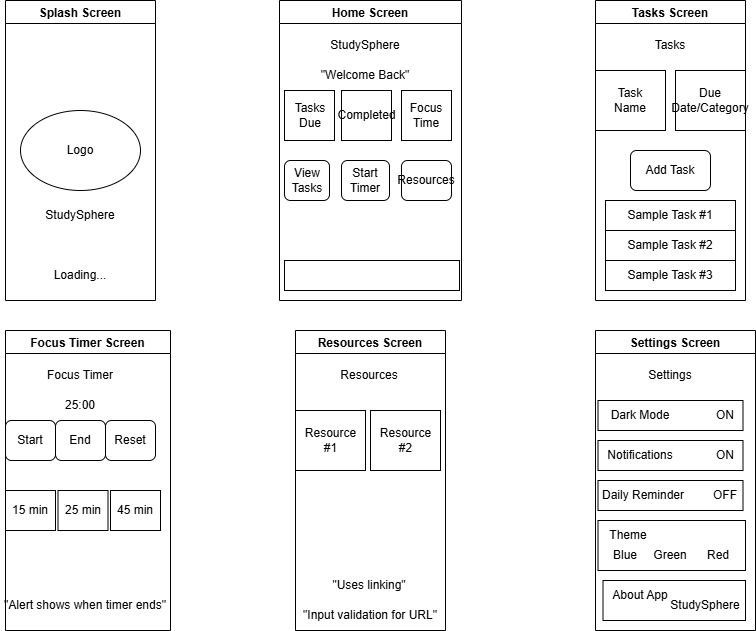

The diagram above was exported from draw.io. Its source (the exported page's mxGraphModel, read from the mxfile embedded in the PNG):
<mxGraphModel dx="1452" dy="638" grid="1" gridSize="10" guides="1" tooltips="1" connect="1" arrows="1" fold="1" page="1" pageScale="1" pageWidth="850" pageHeight="1100" math="0" shadow="0">
  <root>
    <mxCell id="0" />
    <mxCell id="1" parent="0" />
    <mxCell id="Vl3jEohemu_FGISFLUCH-1" parent="1" style="swimlane;" value="Splash Screen" vertex="1">
      <mxGeometry height="300" width="150" x="60" y="20" as="geometry" />
    </mxCell>
    <mxCell id="Vl3jEohemu_FGISFLUCH-7" parent="Vl3jEohemu_FGISFLUCH-1" style="ellipse;whiteSpace=wrap;html=1;" value="" vertex="1">
      <mxGeometry height="80" width="120" x="15" y="110" as="geometry" />
    </mxCell>
    <mxCell id="Vl3jEohemu_FGISFLUCH-8" parent="Vl3jEohemu_FGISFLUCH-1" style="text;html=1;whiteSpace=wrap;strokeColor=none;fillColor=none;align=center;verticalAlign=middle;rounded=0;" value="Logo" vertex="1">
      <mxGeometry height="30" width="60" x="45" y="135" as="geometry" />
    </mxCell>
    <mxCell id="Vl3jEohemu_FGISFLUCH-9" parent="Vl3jEohemu_FGISFLUCH-1" style="text;html=1;whiteSpace=wrap;strokeColor=none;fillColor=none;align=center;verticalAlign=middle;rounded=0;" value="StudySphere" vertex="1">
      <mxGeometry height="30" width="60" x="45" y="200" as="geometry" />
    </mxCell>
    <mxCell id="Vl3jEohemu_FGISFLUCH-12" parent="Vl3jEohemu_FGISFLUCH-1" style="text;html=1;whiteSpace=wrap;strokeColor=none;fillColor=none;align=center;verticalAlign=middle;rounded=0;" value="Loading..." vertex="1">
      <mxGeometry height="30" width="60" x="45" y="260" as="geometry" />
    </mxCell>
    <mxCell id="Vl3jEohemu_FGISFLUCH-2" parent="1" style="swimlane;" value="Home Screen" vertex="1">
      <mxGeometry height="300" width="182" x="334" y="20" as="geometry" />
    </mxCell>
    <mxCell id="Vl3jEohemu_FGISFLUCH-13" parent="Vl3jEohemu_FGISFLUCH-2" style="text;html=1;whiteSpace=wrap;strokeColor=none;fillColor=none;align=center;verticalAlign=middle;rounded=0;" value="StudySphere" vertex="1">
      <mxGeometry height="30" width="60" x="56" y="30" as="geometry" />
    </mxCell>
    <mxCell id="Vl3jEohemu_FGISFLUCH-14" parent="Vl3jEohemu_FGISFLUCH-2" style="text;html=1;whiteSpace=wrap;strokeColor=none;fillColor=none;align=center;verticalAlign=middle;rounded=0;" value="&quot;Welcome Back&quot;" vertex="1">
      <mxGeometry height="30" width="100" x="36" y="60" as="geometry" />
    </mxCell>
    <mxCell id="Vl3jEohemu_FGISFLUCH-15" parent="Vl3jEohemu_FGISFLUCH-2" style="whiteSpace=wrap;html=1;aspect=fixed;" value="" vertex="1">
      <mxGeometry height="50" width="50" x="5" y="90" as="geometry" />
    </mxCell>
    <mxCell id="Vl3jEohemu_FGISFLUCH-16" parent="Vl3jEohemu_FGISFLUCH-2" style="whiteSpace=wrap;html=1;aspect=fixed;" value="" vertex="1">
      <mxGeometry height="50" width="50" x="62" y="90" as="geometry" />
    </mxCell>
    <mxCell id="Vl3jEohemu_FGISFLUCH-17" parent="Vl3jEohemu_FGISFLUCH-2" style="whiteSpace=wrap;html=1;aspect=fixed;" value="" vertex="1">
      <mxGeometry height="50" width="50" x="122" y="90" as="geometry" />
    </mxCell>
    <mxCell id="Vl3jEohemu_FGISFLUCH-18" parent="Vl3jEohemu_FGISFLUCH-2" style="text;html=1;whiteSpace=wrap;strokeColor=none;fillColor=none;align=center;verticalAlign=middle;rounded=0;" value="Tasks Due" vertex="1">
      <mxGeometry height="30" width="58" x="2" y="100" as="geometry" />
    </mxCell>
    <mxCell id="Vl3jEohemu_FGISFLUCH-19" parent="Vl3jEohemu_FGISFLUCH-2" style="text;html=1;whiteSpace=wrap;strokeColor=none;fillColor=none;align=center;verticalAlign=middle;rounded=0;" value="Completed" vertex="1">
      <mxGeometry height="30" width="45" x="65" y="100" as="geometry" />
    </mxCell>
    <mxCell id="Vl3jEohemu_FGISFLUCH-20" parent="Vl3jEohemu_FGISFLUCH-2" style="text;html=1;whiteSpace=wrap;strokeColor=none;fillColor=none;align=center;verticalAlign=middle;rounded=0;" value="Focus Time" vertex="1">
      <mxGeometry height="30" width="60" x="117" y="100" as="geometry" />
    </mxCell>
    <mxCell id="Vl3jEohemu_FGISFLUCH-21" parent="Vl3jEohemu_FGISFLUCH-2" style="rounded=1;whiteSpace=wrap;html=1;" value="" vertex="1">
      <mxGeometry height="40" width="45" x="5" y="160" as="geometry" />
    </mxCell>
    <mxCell id="Vl3jEohemu_FGISFLUCH-23" parent="Vl3jEohemu_FGISFLUCH-2" style="rounded=1;whiteSpace=wrap;html=1;" value="" vertex="1">
      <mxGeometry height="40" width="48" x="62" y="160" as="geometry" />
    </mxCell>
    <mxCell id="Vl3jEohemu_FGISFLUCH-24" parent="Vl3jEohemu_FGISFLUCH-2" style="rounded=1;whiteSpace=wrap;html=1;" value="" vertex="1">
      <mxGeometry height="40" width="50" x="122" y="160" as="geometry" />
    </mxCell>
    <mxCell id="Vl3jEohemu_FGISFLUCH-25" parent="Vl3jEohemu_FGISFLUCH-2" style="text;html=1;whiteSpace=wrap;strokeColor=none;fillColor=none;align=center;verticalAlign=middle;rounded=0;" value="View Tasks" vertex="1">
      <mxGeometry height="30" width="60" x="-2.5" y="165" as="geometry" />
    </mxCell>
    <mxCell id="Vl3jEohemu_FGISFLUCH-26" parent="Vl3jEohemu_FGISFLUCH-2" style="text;html=1;whiteSpace=wrap;strokeColor=none;fillColor=none;align=center;verticalAlign=middle;rounded=0;" value="Start Timer" vertex="1">
      <mxGeometry height="30" width="60" x="56" y="165" as="geometry" />
    </mxCell>
    <mxCell id="Vl3jEohemu_FGISFLUCH-27" parent="Vl3jEohemu_FGISFLUCH-2" style="text;html=1;whiteSpace=wrap;strokeColor=none;fillColor=none;align=center;verticalAlign=middle;rounded=0;" value="Resources" vertex="1">
      <mxGeometry height="25" width="28" x="133" y="167.5" as="geometry" />
    </mxCell>
    <mxCell id="Vl3jEohemu_FGISFLUCH-28" parent="Vl3jEohemu_FGISFLUCH-2" style="rounded=0;whiteSpace=wrap;html=1;" value="" vertex="1">
      <mxGeometry height="30" width="175" x="5" y="260" as="geometry" />
    </mxCell>
    <mxCell id="Vl3jEohemu_FGISFLUCH-3" parent="1" style="swimlane;" value="Tasks Screen" vertex="1">
      <mxGeometry height="300" width="150" x="650" y="20" as="geometry" />
    </mxCell>
    <mxCell id="Vl3jEohemu_FGISFLUCH-29" parent="Vl3jEohemu_FGISFLUCH-3" style="text;html=1;whiteSpace=wrap;strokeColor=none;fillColor=none;align=center;verticalAlign=middle;rounded=0;" value="Tasks" vertex="1">
      <mxGeometry height="30" width="60" x="45" y="30" as="geometry" />
    </mxCell>
    <mxCell id="Vl3jEohemu_FGISFLUCH-30" parent="Vl3jEohemu_FGISFLUCH-3" style="rounded=0;whiteSpace=wrap;html=1;" value="" vertex="1">
      <mxGeometry height="60" width="70" y="70" as="geometry" />
    </mxCell>
    <mxCell id="Vl3jEohemu_FGISFLUCH-31" parent="Vl3jEohemu_FGISFLUCH-3" style="rounded=0;whiteSpace=wrap;html=1;" value="" vertex="1">
      <mxGeometry height="60" width="70" x="80" y="70" as="geometry" />
    </mxCell>
    <mxCell id="Vl3jEohemu_FGISFLUCH-32" parent="Vl3jEohemu_FGISFLUCH-3" style="text;html=1;whiteSpace=wrap;strokeColor=none;fillColor=none;align=center;verticalAlign=middle;rounded=0;" value="Task Name" vertex="1">
      <mxGeometry height="30" width="60" x="5" y="85" as="geometry" />
    </mxCell>
    <mxCell id="Vl3jEohemu_FGISFLUCH-33" parent="Vl3jEohemu_FGISFLUCH-3" style="text;html=1;whiteSpace=wrap;strokeColor=none;fillColor=none;align=center;verticalAlign=middle;rounded=0;" value="Due Date/Category" vertex="1">
      <mxGeometry height="25" width="40" x="95" y="87.5" as="geometry" />
    </mxCell>
    <mxCell id="Vl3jEohemu_FGISFLUCH-34" parent="Vl3jEohemu_FGISFLUCH-3" style="rounded=1;whiteSpace=wrap;html=1;" value="" vertex="1">
      <mxGeometry height="40" width="80" x="35" y="150" as="geometry" />
    </mxCell>
    <mxCell id="Vl3jEohemu_FGISFLUCH-35" parent="Vl3jEohemu_FGISFLUCH-3" style="text;html=1;whiteSpace=wrap;strokeColor=none;fillColor=none;align=center;verticalAlign=middle;rounded=0;" value="Add Task" vertex="1">
      <mxGeometry height="30" width="60" x="45" y="155" as="geometry" />
    </mxCell>
    <mxCell id="Vl3jEohemu_FGISFLUCH-36" parent="Vl3jEohemu_FGISFLUCH-3" style="rounded=0;whiteSpace=wrap;html=1;" value="" vertex="1">
      <mxGeometry height="30" width="130" x="10" y="200" as="geometry" />
    </mxCell>
    <mxCell id="Vl3jEohemu_FGISFLUCH-37" parent="Vl3jEohemu_FGISFLUCH-3" style="rounded=0;whiteSpace=wrap;html=1;" value="" vertex="1">
      <mxGeometry height="30" width="130" x="10" y="230" as="geometry" />
    </mxCell>
    <mxCell id="Vl3jEohemu_FGISFLUCH-38" parent="Vl3jEohemu_FGISFLUCH-3" style="rounded=0;whiteSpace=wrap;html=1;" value="" vertex="1">
      <mxGeometry height="30" width="130" x="10" y="260" as="geometry" />
    </mxCell>
    <mxCell id="Vl3jEohemu_FGISFLUCH-39" parent="Vl3jEohemu_FGISFLUCH-3" style="text;html=1;whiteSpace=wrap;strokeColor=none;fillColor=none;align=center;verticalAlign=middle;rounded=0;" value="Sample Task #1" vertex="1">
      <mxGeometry height="20" width="100" x="25" y="205" as="geometry" />
    </mxCell>
    <mxCell id="Vl3jEohemu_FGISFLUCH-40" parent="Vl3jEohemu_FGISFLUCH-3" style="text;html=1;whiteSpace=wrap;strokeColor=none;fillColor=none;align=center;verticalAlign=middle;rounded=0;" value="Sample Task #2" vertex="1">
      <mxGeometry height="30" width="100" x="25" y="230" as="geometry" />
    </mxCell>
    <mxCell id="Vl3jEohemu_FGISFLUCH-41" parent="Vl3jEohemu_FGISFLUCH-3" style="text;html=1;whiteSpace=wrap;strokeColor=none;fillColor=none;align=center;verticalAlign=middle;rounded=0;" value="Sample Task #3" vertex="1">
      <mxGeometry height="20" width="100" x="25" y="265" as="geometry" />
    </mxCell>
    <mxCell id="Vl3jEohemu_FGISFLUCH-4" parent="1" style="swimlane;" value="Focus Timer Screen" vertex="1">
      <mxGeometry height="300" width="165" x="60" y="350" as="geometry" />
    </mxCell>
    <mxCell id="Vl3jEohemu_FGISFLUCH-42" parent="Vl3jEohemu_FGISFLUCH-4" style="text;html=1;whiteSpace=wrap;strokeColor=none;fillColor=none;align=center;verticalAlign=middle;rounded=0;" value="Focus Timer" vertex="1">
      <mxGeometry height="30" width="70" x="40" y="30" as="geometry" />
    </mxCell>
    <mxCell id="Vl3jEohemu_FGISFLUCH-43" parent="Vl3jEohemu_FGISFLUCH-4" style="text;html=1;whiteSpace=wrap;strokeColor=none;fillColor=none;align=center;verticalAlign=middle;rounded=0;" value="25:00" vertex="1">
      <mxGeometry height="30" width="60" x="45" y="60" as="geometry" />
    </mxCell>
    <mxCell id="Vl3jEohemu_FGISFLUCH-44" parent="Vl3jEohemu_FGISFLUCH-4" style="rounded=1;whiteSpace=wrap;html=1;" value="" vertex="1">
      <mxGeometry height="40" width="50" y="90" as="geometry" />
    </mxCell>
    <mxCell id="Vl3jEohemu_FGISFLUCH-45" parent="Vl3jEohemu_FGISFLUCH-4" style="text;html=1;whiteSpace=wrap;strokeColor=none;fillColor=none;align=center;verticalAlign=middle;rounded=0;" value="Start" vertex="1">
      <mxGeometry height="30" width="60" x="-5" y="95" as="geometry" />
    </mxCell>
    <mxCell id="Vl3jEohemu_FGISFLUCH-47" parent="Vl3jEohemu_FGISFLUCH-4" style="rounded=1;whiteSpace=wrap;html=1;" value="" vertex="1">
      <mxGeometry height="40" width="50" x="50" y="90" as="geometry" />
    </mxCell>
    <mxCell id="Vl3jEohemu_FGISFLUCH-46" parent="Vl3jEohemu_FGISFLUCH-4" style="rounded=1;whiteSpace=wrap;html=1;" value="" vertex="1">
      <mxGeometry height="40" width="50" x="100" y="90" as="geometry" />
    </mxCell>
    <mxCell id="Vl3jEohemu_FGISFLUCH-48" parent="Vl3jEohemu_FGISFLUCH-4" style="text;html=1;whiteSpace=wrap;strokeColor=none;fillColor=none;align=center;verticalAlign=middle;rounded=0;" value="End" vertex="1">
      <mxGeometry height="30" width="60" x="45" y="95" as="geometry" />
    </mxCell>
    <mxCell id="Vl3jEohemu_FGISFLUCH-49" parent="Vl3jEohemu_FGISFLUCH-4" style="text;html=1;whiteSpace=wrap;strokeColor=none;fillColor=none;align=center;verticalAlign=middle;rounded=0;" value="Reset" vertex="1">
      <mxGeometry height="30" width="60" x="95" y="95" as="geometry" />
    </mxCell>
    <mxCell id="Vl3jEohemu_FGISFLUCH-50" parent="Vl3jEohemu_FGISFLUCH-4" style="rounded=0;whiteSpace=wrap;html=1;" value="" vertex="1">
      <mxGeometry height="40" width="50" y="160" as="geometry" />
    </mxCell>
    <mxCell id="Vl3jEohemu_FGISFLUCH-52" parent="Vl3jEohemu_FGISFLUCH-4" style="rounded=0;whiteSpace=wrap;html=1;" value="" vertex="1">
      <mxGeometry height="40" width="50" x="52.5" y="160" as="geometry" />
    </mxCell>
    <mxCell id="Vl3jEohemu_FGISFLUCH-51" parent="Vl3jEohemu_FGISFLUCH-4" style="rounded=0;whiteSpace=wrap;html=1;" value="" vertex="1">
      <mxGeometry height="40" width="50" x="105" y="160" as="geometry" />
    </mxCell>
    <mxCell id="Vl3jEohemu_FGISFLUCH-53" parent="Vl3jEohemu_FGISFLUCH-4" style="text;html=1;whiteSpace=wrap;strokeColor=none;fillColor=none;align=center;verticalAlign=middle;rounded=0;" value="15 min" vertex="1">
      <mxGeometry height="30" width="60" x="-5" y="165" as="geometry" />
    </mxCell>
    <mxCell id="Vl3jEohemu_FGISFLUCH-54" parent="Vl3jEohemu_FGISFLUCH-4" style="text;html=1;whiteSpace=wrap;strokeColor=none;fillColor=none;align=center;verticalAlign=middle;rounded=0;" value="25 min" vertex="1">
      <mxGeometry height="30" width="60" x="47.5" y="165" as="geometry" />
    </mxCell>
    <mxCell id="Vl3jEohemu_FGISFLUCH-55" parent="Vl3jEohemu_FGISFLUCH-4" style="text;html=1;whiteSpace=wrap;strokeColor=none;fillColor=none;align=center;verticalAlign=middle;rounded=0;" value="45 min" vertex="1">
      <mxGeometry height="30" width="60" x="100" y="165" as="geometry" />
    </mxCell>
    <mxCell id="Vl3jEohemu_FGISFLUCH-56" parent="Vl3jEohemu_FGISFLUCH-4" style="text;html=1;whiteSpace=wrap;strokeColor=none;fillColor=none;align=center;verticalAlign=middle;rounded=0;" value="&quot;Alert shows when timer ends&quot;" vertex="1">
      <mxGeometry height="30" width="170" x="-5" y="260" as="geometry" />
    </mxCell>
    <mxCell id="Vl3jEohemu_FGISFLUCH-5" parent="1" style="swimlane;" value="Resources Screen" vertex="1">
      <mxGeometry height="300" width="150" x="350" y="350" as="geometry" />
    </mxCell>
    <mxCell id="Vl3jEohemu_FGISFLUCH-57" parent="Vl3jEohemu_FGISFLUCH-5" style="text;html=1;whiteSpace=wrap;strokeColor=none;fillColor=none;align=center;verticalAlign=middle;rounded=0;" value="Resources" vertex="1">
      <mxGeometry height="30" width="60" x="44" y="30" as="geometry" />
    </mxCell>
    <mxCell id="Vl3jEohemu_FGISFLUCH-58" parent="Vl3jEohemu_FGISFLUCH-5" style="rounded=0;whiteSpace=wrap;html=1;" value="" vertex="1">
      <mxGeometry height="60" width="70" y="80" as="geometry" />
    </mxCell>
    <mxCell id="Vl3jEohemu_FGISFLUCH-59" parent="Vl3jEohemu_FGISFLUCH-5" style="rounded=0;whiteSpace=wrap;html=1;" value="" vertex="1">
      <mxGeometry height="60" width="70" x="75" y="80" as="geometry" />
    </mxCell>
    <mxCell id="Vl3jEohemu_FGISFLUCH-60" parent="Vl3jEohemu_FGISFLUCH-5" style="text;html=1;whiteSpace=wrap;strokeColor=none;fillColor=none;align=center;verticalAlign=middle;rounded=0;" value="Resource #1" vertex="1">
      <mxGeometry height="25" width="45" x="12.5" y="97.5" as="geometry" />
    </mxCell>
    <mxCell id="Vl3jEohemu_FGISFLUCH-61" parent="Vl3jEohemu_FGISFLUCH-5" style="text;html=1;whiteSpace=wrap;strokeColor=none;fillColor=none;align=center;verticalAlign=middle;rounded=0;" value="Resource #2" vertex="1">
      <mxGeometry height="25" width="45" x="87.5" y="97.5" as="geometry" />
    </mxCell>
    <mxCell id="Vl3jEohemu_FGISFLUCH-62" parent="Vl3jEohemu_FGISFLUCH-5" style="text;html=1;whiteSpace=wrap;strokeColor=none;fillColor=none;align=center;verticalAlign=middle;rounded=0;" value="&quot;Uses linking&quot;" vertex="1">
      <mxGeometry height="30" width="80" x="34" y="240" as="geometry" />
    </mxCell>
    <mxCell id="Vl3jEohemu_FGISFLUCH-63" parent="Vl3jEohemu_FGISFLUCH-5" style="text;html=1;whiteSpace=wrap;strokeColor=none;fillColor=none;align=center;verticalAlign=middle;rounded=0;" value="&quot;Input validation for URL&quot;" vertex="1">
      <mxGeometry height="30" width="140" x="5" y="270" as="geometry" />
    </mxCell>
    <mxCell id="Vl3jEohemu_FGISFLUCH-6" parent="1" style="swimlane;" value="Settings Screen" vertex="1">
      <mxGeometry height="300" width="160" x="650" y="350" as="geometry" />
    </mxCell>
    <mxCell id="Vl3jEohemu_FGISFLUCH-64" parent="Vl3jEohemu_FGISFLUCH-6" style="rounded=0;whiteSpace=wrap;html=1;" value="" vertex="1">
      <mxGeometry height="30" width="145" x="2.5" y="70" as="geometry" />
    </mxCell>
    <mxCell id="Vl3jEohemu_FGISFLUCH-65" parent="Vl3jEohemu_FGISFLUCH-6" style="rounded=0;whiteSpace=wrap;html=1;" value="" vertex="1">
      <mxGeometry height="30" width="145" x="2.5" y="110" as="geometry" />
    </mxCell>
    <mxCell id="Vl3jEohemu_FGISFLUCH-66" parent="Vl3jEohemu_FGISFLUCH-6" style="rounded=0;whiteSpace=wrap;html=1;" value="" vertex="1">
      <mxGeometry height="30" width="145" x="2.5" y="150" as="geometry" />
    </mxCell>
    <mxCell id="Vl3jEohemu_FGISFLUCH-71" parent="Vl3jEohemu_FGISFLUCH-6" style="rounded=0;whiteSpace=wrap;html=1;" value="" vertex="1">
      <mxGeometry height="50" width="147.5" x="2.5" y="190" as="geometry" />
    </mxCell>
    <mxCell id="Vl3jEohemu_FGISFLUCH-72" parent="Vl3jEohemu_FGISFLUCH-6" style="rounded=0;whiteSpace=wrap;html=1;" value="" vertex="1">
      <mxGeometry height="40" width="142.5" x="7.5" y="250" as="geometry" />
    </mxCell>
    <mxCell id="Vl3jEohemu_FGISFLUCH-74" parent="Vl3jEohemu_FGISFLUCH-6" style="text;html=1;whiteSpace=wrap;strokeColor=none;fillColor=none;align=center;verticalAlign=middle;rounded=0;" value="Settings" vertex="1">
      <mxGeometry height="30" width="60" x="45" y="30" as="geometry" />
    </mxCell>
    <mxCell id="Vl3jEohemu_FGISFLUCH-73" parent="Vl3jEohemu_FGISFLUCH-6" style="text;html=1;whiteSpace=wrap;strokeColor=none;fillColor=none;align=center;verticalAlign=middle;rounded=0;" value="Dark Mode" vertex="1">
      <mxGeometry height="30" width="70" x="10" y="70" as="geometry" />
    </mxCell>
    <mxCell id="Vl3jEohemu_FGISFLUCH-75" parent="Vl3jEohemu_FGISFLUCH-6" style="text;html=1;whiteSpace=wrap;strokeColor=none;fillColor=none;align=center;verticalAlign=middle;rounded=0;" value="ON" vertex="1">
      <mxGeometry height="30" width="60" x="100" y="70" as="geometry" />
    </mxCell>
    <mxCell id="Vl3jEohemu_FGISFLUCH-76" parent="Vl3jEohemu_FGISFLUCH-6" style="text;html=1;whiteSpace=wrap;strokeColor=none;fillColor=none;align=center;verticalAlign=middle;rounded=0;" value="Notifications" vertex="1">
      <mxGeometry height="30" width="70" x="10" y="110" as="geometry" />
    </mxCell>
    <mxCell id="Vl3jEohemu_FGISFLUCH-77" parent="Vl3jEohemu_FGISFLUCH-6" style="text;html=1;whiteSpace=wrap;strokeColor=none;fillColor=none;align=center;verticalAlign=middle;rounded=0;" value="ON" vertex="1">
      <mxGeometry height="30" width="60" x="100" y="110" as="geometry" />
    </mxCell>
    <mxCell id="Vl3jEohemu_FGISFLUCH-78" parent="Vl3jEohemu_FGISFLUCH-6" style="text;html=1;whiteSpace=wrap;strokeColor=none;fillColor=none;align=center;verticalAlign=middle;rounded=0;" value="Daily Reminder" vertex="1">
      <mxGeometry height="30" width="90" x="2.5" y="150" as="geometry" />
    </mxCell>
    <mxCell id="Vl3jEohemu_FGISFLUCH-79" parent="Vl3jEohemu_FGISFLUCH-6" style="text;html=1;whiteSpace=wrap;strokeColor=none;fillColor=none;align=center;verticalAlign=middle;rounded=0;" value="OFF" vertex="1">
      <mxGeometry height="30" width="60" x="100" y="150" as="geometry" />
    </mxCell>
    <mxCell id="Vl3jEohemu_FGISFLUCH-80" parent="Vl3jEohemu_FGISFLUCH-6" style="text;html=1;whiteSpace=wrap;strokeColor=none;fillColor=none;align=center;verticalAlign=middle;rounded=0;" value="Theme" vertex="1">
      <mxGeometry height="30" width="60" x="2.5" y="190" as="geometry" />
    </mxCell>
    <mxCell id="Vl3jEohemu_FGISFLUCH-81" parent="Vl3jEohemu_FGISFLUCH-6" style="text;html=1;whiteSpace=wrap;strokeColor=none;fillColor=none;align=center;verticalAlign=middle;rounded=0;" value="Blue" vertex="1">
      <mxGeometry height="30" width="60" y="210" as="geometry" />
    </mxCell>
    <mxCell id="Vl3jEohemu_FGISFLUCH-82" parent="Vl3jEohemu_FGISFLUCH-6" style="text;html=1;whiteSpace=wrap;strokeColor=none;fillColor=none;align=center;verticalAlign=middle;rounded=0;" value="Green" vertex="1">
      <mxGeometry height="30" width="60" x="45" y="210" as="geometry" />
    </mxCell>
    <mxCell id="Vl3jEohemu_FGISFLUCH-83" parent="Vl3jEohemu_FGISFLUCH-6" style="text;html=1;whiteSpace=wrap;strokeColor=none;fillColor=none;align=center;verticalAlign=middle;rounded=0;" value="Red" vertex="1">
      <mxGeometry height="30" width="60" x="92.5" y="210" as="geometry" />
    </mxCell>
    <mxCell id="Vl3jEohemu_FGISFLUCH-84" parent="Vl3jEohemu_FGISFLUCH-6" style="text;html=1;whiteSpace=wrap;strokeColor=none;fillColor=none;align=center;verticalAlign=middle;rounded=0;" value="About App" vertex="1">
      <mxGeometry height="30" width="60" x="15" y="250" as="geometry" />
    </mxCell>
    <mxCell id="Vl3jEohemu_FGISFLUCH-85" parent="Vl3jEohemu_FGISFLUCH-6" style="text;html=1;whiteSpace=wrap;strokeColor=none;fillColor=none;align=center;verticalAlign=middle;rounded=0;" value="StudySphere" vertex="1">
      <mxGeometry height="30" width="60" x="80" y="260" as="geometry" />
    </mxCell>
  </root>
</mxGraphModel>